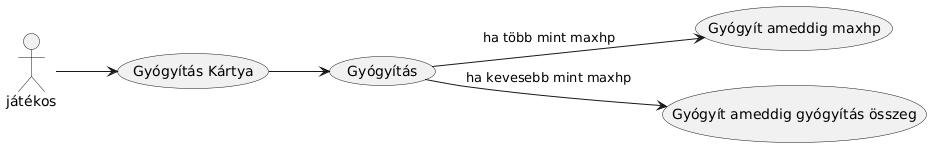

The diagram above was rendered by PlantUML. Its source (embedded in the PNG):
@startuml
left to right direction
játékos --> (Gyógyítás Kártya)
(Gyógyítás Kártya) --> (Gyógyítás)
(Gyógyítás) --> (Gyógyít ameddig maxhp) : ha több mint maxhp
(Gyógyítás) --> (Gyógyít ameddig gyógyítás összeg): ha kevesebb mint maxhp
@enduml